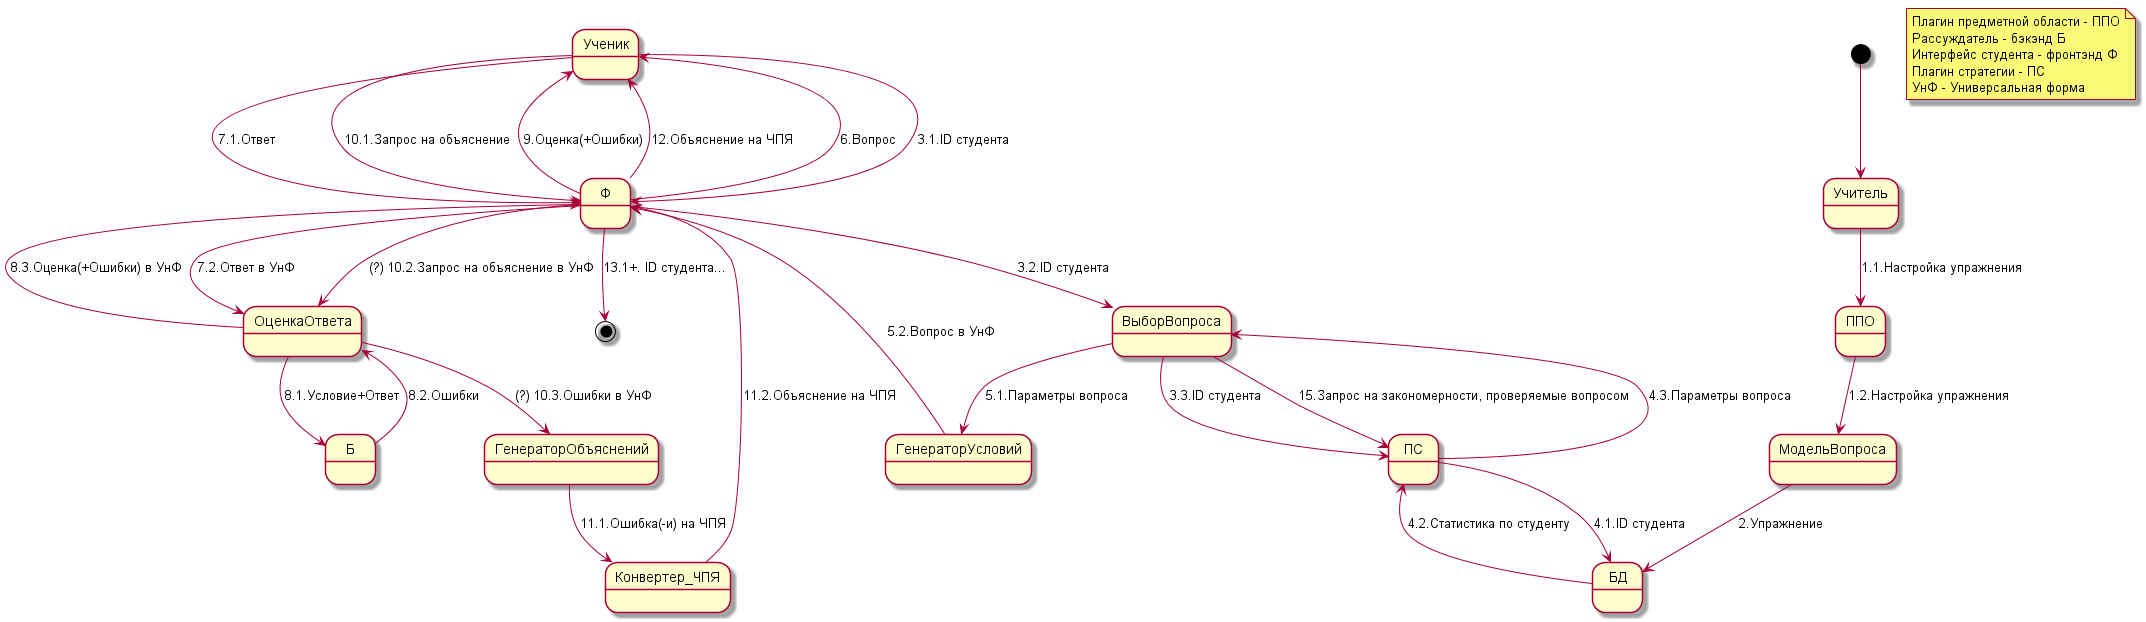

The diagram above was rendered by PlantUML. Its source (embedded in the PNG):
@startuml

note "Плагин предметной области - ППО\nРассуждатель - бэкэнд Б\nИнтерфейс студента - фронтэнд Ф\nПлагин стратегии - ПС\nУнФ - Универсальная форма" as n1


[*] --> Учитель

Учитель --> ППО : 1.1.Настройка упражнения
ППО --> МодельВопроса : 1.2.Настройка упражнения

МодельВопроса --> БД : 2.Упражнениe

Ученик --> Ф : 3.1.ID студента
Ф --> ВыборВопроса : 3.2.ID студента
ВыборВопроса --> ПС : 3.3.ID студента

ПС --> БД : 4.1.ID студента
БД --> ПС : 4.2.Статистика по студенту
ПС --> ВыборВопроса : 4.3.Параметры вопроса

ВыборВопроса --> ГенераторУсловий : 5.1.Параметры вопроса
ГенераторУсловий --> Ф : 5.2.Вопрос в УнФ

Ф -l-> Ученик : 6.Вопрос

Ученик --> Ф : 7.1.Ответ
Ф --> ОценкаОтвета : 7.2.Ответ в УнФ

ОценкаОтвета --> Б : 8.1.Условие+Ответ
Б --> ОценкаОтвета : 8.2.Ошибки
ОценкаОтвета --> Ф : 8.3.Оценка(+Ошибки) в УнФ

Ф --> Ученик : 9.Оценка(+Ошибки)

Ученик --> Ф : 10.1.Запрос на объяснение
Ф --> ОценкаОтвета : (?) 10.2.Запрос на объяснение в УнФ
ОценкаОтвета --> ГенераторОбъяснений : (?) 10.3.Ошибки в УнФ

ГенераторОбъяснений --> Конвертер_ЧПЯ: 11.1.Ошибка(-и) на ЧПЯ
Конвертер_ЧПЯ --> Ф : 11.2.Объяснение на ЧПЯ

Ф --> Ученик: 12.Объяснение на ЧПЯ

Ф --> [*] : 13.1+. ID студента...


ВыборВопроса --> ПС : 15.Запрос на закономерности, проверяемые вопросом


@enduml